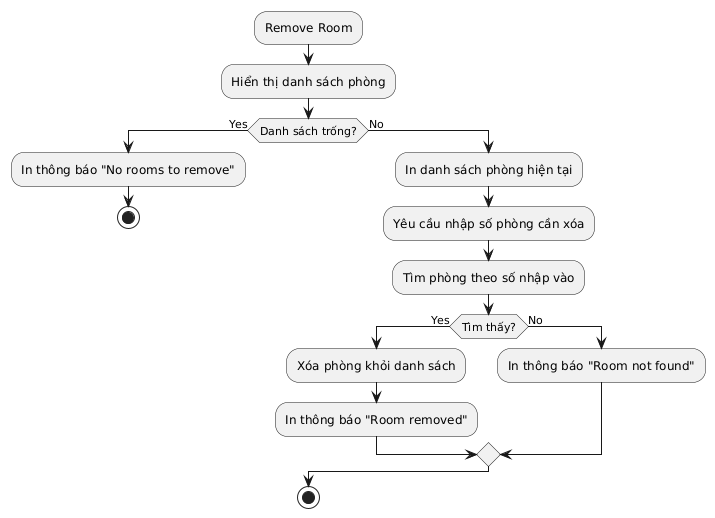

The diagram above was rendered by PlantUML. Its source (embedded in the PNG):
@startuml
:Remove Room;
:Hiển thị danh sách phòng;
if (Danh sách trống?) then (Yes)
  :In thông báo "No rooms to remove";
  stop
else (No)
  :In danh sách phòng hiện tại;
  :Yêu cầu nhập số phòng cần xóa;
  :Tìm phòng theo số nhập vào;
  if (Tìm thấy?) then (Yes)
    :Xóa phòng khỏi danh sách;
    :In thông báo "Room removed";
  else (No)
    :In thông báo "Room not found";
  endif
endif
stop
@enduml